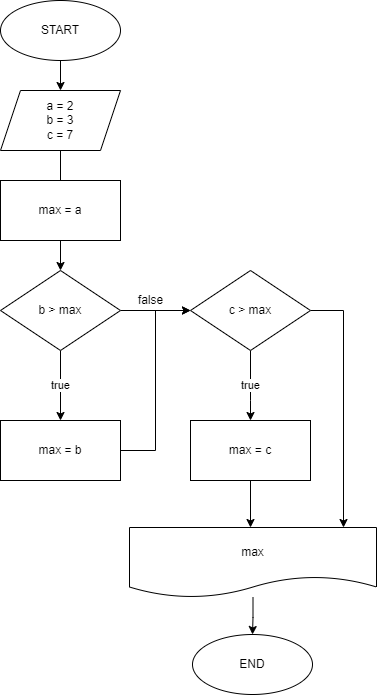

The diagram above was exported from draw.io. Its source (the exported page's mxGraphModel, read from the mxfile embedded in the PNG):
<mxGraphModel dx="1120" dy="452" grid="0" gridSize="10" guides="1" tooltips="1" connect="1" arrows="1" fold="1" page="1" pageScale="1" pageWidth="827" pageHeight="1169" math="0" shadow="0">
  <root>
    <mxCell id="r9l4s_edMvRccrMWdoJV-0" />
    <mxCell id="r9l4s_edMvRccrMWdoJV-1" parent="r9l4s_edMvRccrMWdoJV-0" />
    <mxCell id="r9l4s_edMvRccrMWdoJV-2" value="" style="edgeStyle=orthogonalEdgeStyle;rounded=0;orthogonalLoop=1;jettySize=auto;html=1;fontSize=12;" parent="r9l4s_edMvRccrMWdoJV-1" source="r9l4s_edMvRccrMWdoJV-3" target="r9l4s_edMvRccrMWdoJV-7" edge="1">
      <mxGeometry relative="1" as="geometry" />
    </mxCell>
    <mxCell id="r9l4s_edMvRccrMWdoJV-3" value="START" style="ellipse;whiteSpace=wrap;html=1;fontSize=12;" parent="r9l4s_edMvRccrMWdoJV-1" vertex="1">
      <mxGeometry x="240" y="100" width="120" height="60" as="geometry" />
    </mxCell>
    <mxCell id="r9l4s_edMvRccrMWdoJV-5" value="END" style="ellipse;whiteSpace=wrap;html=1;fontSize=12;" parent="r9l4s_edMvRccrMWdoJV-1" vertex="1">
      <mxGeometry x="432" y="734" width="120" height="60" as="geometry" />
    </mxCell>
    <mxCell id="lu3o-8V_vVHtlKwrYzQC-30" value="" style="edgeStyle=orthogonalEdgeStyle;rounded=0;orthogonalLoop=1;jettySize=auto;html=1;entryX=0.5;entryY=0;entryDx=0;entryDy=0;" parent="r9l4s_edMvRccrMWdoJV-1" source="r9l4s_edMvRccrMWdoJV-7" target="lu3o-8V_vVHtlKwrYzQC-0" edge="1">
      <mxGeometry relative="1" as="geometry" />
    </mxCell>
    <mxCell id="r9l4s_edMvRccrMWdoJV-7" value="a = 2&lt;br&gt;b = 3&lt;br&gt;c = 7" style="shape=parallelogram;perimeter=parallelogramPerimeter;whiteSpace=wrap;html=1;fixedSize=1;fontSize=12;" parent="r9l4s_edMvRccrMWdoJV-1" vertex="1">
      <mxGeometry x="240" y="190" width="120" height="60" as="geometry" />
    </mxCell>
    <mxCell id="r9l4s_edMvRccrMWdoJV-11" value="max = a" style="rounded=0;whiteSpace=wrap;html=1;fontSize=12;" parent="r9l4s_edMvRccrMWdoJV-1" vertex="1">
      <mxGeometry x="240" y="280" width="120" height="60" as="geometry" />
    </mxCell>
    <mxCell id="r9l4s_edMvRccrMWdoJV-15" value="" style="edgeStyle=orthogonalEdgeStyle;rounded=0;orthogonalLoop=1;jettySize=auto;html=1;" parent="r9l4s_edMvRccrMWdoJV-1" source="r9l4s_edMvRccrMWdoJV-16" target="r9l4s_edMvRccrMWdoJV-5" edge="1">
      <mxGeometry relative="1" as="geometry" />
    </mxCell>
    <mxCell id="r9l4s_edMvRccrMWdoJV-16" value="max" style="shape=document;whiteSpace=wrap;html=1;boundedLbl=1;fontSize=12;" parent="r9l4s_edMvRccrMWdoJV-1" vertex="1">
      <mxGeometry x="369" y="627" width="247" height="70" as="geometry" />
    </mxCell>
    <mxCell id="lu3o-8V_vVHtlKwrYzQC-8" value="true" style="edgeStyle=orthogonalEdgeStyle;rounded=0;orthogonalLoop=1;jettySize=auto;html=1;" parent="r9l4s_edMvRccrMWdoJV-1" source="lu3o-8V_vVHtlKwrYzQC-0" target="lu3o-8V_vVHtlKwrYzQC-3" edge="1">
      <mxGeometry relative="1" as="geometry">
        <Array as="points">
          <mxPoint x="300" y="490" />
          <mxPoint x="300" y="490" />
        </Array>
      </mxGeometry>
    </mxCell>
    <mxCell id="lu3o-8V_vVHtlKwrYzQC-24" value="" style="edgeStyle=orthogonalEdgeStyle;rounded=0;orthogonalLoop=1;jettySize=auto;html=1;" parent="r9l4s_edMvRccrMWdoJV-1" source="lu3o-8V_vVHtlKwrYzQC-0" target="lu3o-8V_vVHtlKwrYzQC-1" edge="1">
      <mxGeometry relative="1" as="geometry" />
    </mxCell>
    <mxCell id="lu3o-8V_vVHtlKwrYzQC-0" value="b &amp;gt; max" style="rhombus;whiteSpace=wrap;html=1;fontSize=12;" parent="r9l4s_edMvRccrMWdoJV-1" vertex="1">
      <mxGeometry x="240" y="370" width="120" height="80" as="geometry" />
    </mxCell>
    <mxCell id="lu3o-8V_vVHtlKwrYzQC-25" value="true" style="edgeStyle=orthogonalEdgeStyle;rounded=0;orthogonalLoop=1;jettySize=auto;html=1;" parent="r9l4s_edMvRccrMWdoJV-1" source="lu3o-8V_vVHtlKwrYzQC-1" target="lu3o-8V_vVHtlKwrYzQC-5" edge="1">
      <mxGeometry relative="1" as="geometry">
        <Array as="points">
          <mxPoint x="490" y="500" />
          <mxPoint x="490" y="500" />
        </Array>
      </mxGeometry>
    </mxCell>
    <mxCell id="yC1JyShCR4-tDd8hWzzN-0" style="edgeStyle=orthogonalEdgeStyle;rounded=0;orthogonalLoop=1;jettySize=auto;html=1;" edge="1" parent="r9l4s_edMvRccrMWdoJV-1" source="lu3o-8V_vVHtlKwrYzQC-1" target="r9l4s_edMvRccrMWdoJV-16">
      <mxGeometry relative="1" as="geometry">
        <mxPoint x="601" y="630" as="targetPoint" />
        <Array as="points">
          <mxPoint x="583" y="410" />
        </Array>
      </mxGeometry>
    </mxCell>
    <mxCell id="lu3o-8V_vVHtlKwrYzQC-1" value="c &amp;gt; max" style="rhombus;whiteSpace=wrap;html=1;fontSize=12;" parent="r9l4s_edMvRccrMWdoJV-1" vertex="1">
      <mxGeometry x="430" y="370" width="120" height="80" as="geometry" />
    </mxCell>
    <mxCell id="lu3o-8V_vVHtlKwrYzQC-9" value="" style="edgeStyle=orthogonalEdgeStyle;rounded=0;orthogonalLoop=1;jettySize=auto;html=1;entryX=0;entryY=0.5;entryDx=0;entryDy=0;" parent="r9l4s_edMvRccrMWdoJV-1" source="lu3o-8V_vVHtlKwrYzQC-3" target="lu3o-8V_vVHtlKwrYzQC-1" edge="1">
      <mxGeometry relative="1" as="geometry" />
    </mxCell>
    <mxCell id="lu3o-8V_vVHtlKwrYzQC-3" value="max = b" style="rounded=0;whiteSpace=wrap;html=1;fontSize=12;" parent="r9l4s_edMvRccrMWdoJV-1" vertex="1">
      <mxGeometry x="240" y="520" width="120" height="60" as="geometry" />
    </mxCell>
    <mxCell id="lu3o-8V_vVHtlKwrYzQC-16" value="" style="edgeStyle=orthogonalEdgeStyle;rounded=0;orthogonalLoop=1;jettySize=auto;html=1;" parent="r9l4s_edMvRccrMWdoJV-1" source="lu3o-8V_vVHtlKwrYzQC-5" target="r9l4s_edMvRccrMWdoJV-16" edge="1">
      <mxGeometry relative="1" as="geometry">
        <Array as="points">
          <mxPoint x="490" y="650" />
          <mxPoint x="490" y="650" />
        </Array>
      </mxGeometry>
    </mxCell>
    <mxCell id="lu3o-8V_vVHtlKwrYzQC-5" value="max = c" style="rounded=0;whiteSpace=wrap;html=1;fontSize=12;" parent="r9l4s_edMvRccrMWdoJV-1" vertex="1">
      <mxGeometry x="430" y="520" width="120" height="60" as="geometry" />
    </mxCell>
    <mxCell id="lu3o-8V_vVHtlKwrYzQC-26" value="false" style="text;html=1;align=center;verticalAlign=middle;resizable=0;points=[];autosize=1;strokeColor=none;fillColor=none;" parent="r9l4s_edMvRccrMWdoJV-1" vertex="1">
      <mxGeometry x="365" y="385" width="50" height="30" as="geometry" />
    </mxCell>
  </root>
</mxGraphModel>